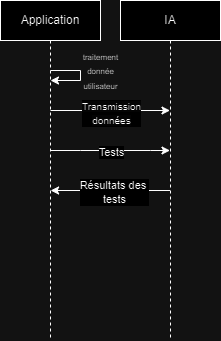

The diagram above was exported from draw.io. Its source (the exported page's mxGraphModel, read from the mxfile embedded in the PNG):
<mxGraphModel dx="2043" dy="1018" grid="1" gridSize="10" guides="1" tooltips="1" connect="1" arrows="1" fold="1" page="1" pageScale="1" pageWidth="850" pageHeight="1100" math="0" shadow="0">
  <root>
    <mxCell id="0" />
    <mxCell id="1" parent="0" />
    <mxCell id="aM9ryv3xv72pqoxQDRHE-5" value="Application" style="shape=umlLifeline;perimeter=lifelinePerimeter;whiteSpace=wrap;html=1;container=0;dropTarget=0;collapsible=0;recursiveResize=0;outlineConnect=0;portConstraint=eastwest;newEdgeStyle={&quot;edgeStyle&quot;:&quot;elbowEdgeStyle&quot;,&quot;elbow&quot;:&quot;vertical&quot;,&quot;curved&quot;:0,&quot;rounded&quot;:0};" parent="1" vertex="1">
      <mxGeometry x="170" y="40" width="100" height="340" as="geometry" />
    </mxCell>
    <mxCell id="8" value="IA" style="shape=umlLifeline;perimeter=lifelinePerimeter;whiteSpace=wrap;html=1;container=0;dropTarget=0;collapsible=0;recursiveResize=0;outlineConnect=0;portConstraint=eastwest;newEdgeStyle={&quot;edgeStyle&quot;:&quot;elbowEdgeStyle&quot;,&quot;elbow&quot;:&quot;vertical&quot;,&quot;curved&quot;:0,&quot;rounded&quot;:0};" parent="1" vertex="1">
      <mxGeometry x="290" y="40" width="100" height="340" as="geometry" />
    </mxCell>
    <mxCell id="10" value="" style="endArrow=classic;html=1;rounded=0;" parent="1" edge="1">
      <mxGeometry width="50" height="50" relative="1" as="geometry">
        <mxPoint x="220" y="110" as="sourcePoint" />
        <mxPoint x="220" y="120" as="targetPoint" />
        <Array as="points">
          <mxPoint x="250" y="110" />
          <mxPoint x="250" y="120" />
        </Array>
      </mxGeometry>
    </mxCell>
    <mxCell id="11" value="&lt;font style=&quot;font-size: 8px;&quot;&gt;traitement &lt;br&gt;donnée &lt;br&gt;utilisateur&lt;/font&gt;" style="text;html=1;align=center;verticalAlign=middle;resizable=0;points=[];autosize=1;strokeColor=none;fillColor=none;" parent="1" vertex="1">
      <mxGeometry x="240" y="80" width="60" height="60" as="geometry" />
    </mxCell>
    <mxCell id="16" value="" style="endArrow=classic;html=1;rounded=0;" parent="1" edge="1">
      <mxGeometry width="50" height="50" relative="1" as="geometry">
        <mxPoint x="220" y="150" as="sourcePoint" />
        <mxPoint x="339.5" y="150" as="targetPoint" />
      </mxGeometry>
    </mxCell>
    <mxCell id="21" value="&lt;font size=&quot;1&quot;&gt;&lt;span style=&quot;text-wrap: wrap; background-color: rgb(251, 251, 251);&quot;&gt;Transmission &lt;br&gt;données&lt;/span&gt;&lt;/font&gt;" style="edgeLabel;html=1;align=center;verticalAlign=middle;resizable=0;points=[];" parent="16" vertex="1" connectable="0">
      <mxGeometry x="-0.0706" y="-2" relative="1" as="geometry">
        <mxPoint x="4" as="offset" />
      </mxGeometry>
    </mxCell>
    <mxCell id="29" value="" style="endArrow=classic;html=1;rounded=0;" parent="1" edge="1">
      <mxGeometry width="50" height="50" relative="1" as="geometry">
        <mxPoint x="220" y="190" as="sourcePoint" />
        <mxPoint x="339.5" y="190" as="targetPoint" />
        <Array as="points">
          <mxPoint x="250" y="190" />
          <mxPoint x="320" y="190" />
        </Array>
      </mxGeometry>
    </mxCell>
    <mxCell id="30" value="Tests" style="edgeLabel;html=1;align=center;verticalAlign=middle;resizable=0;points=[];" parent="29" vertex="1" connectable="0">
      <mxGeometry x="-0.0036" y="-1" relative="1" as="geometry">
        <mxPoint as="offset" />
      </mxGeometry>
    </mxCell>
    <mxCell id="33" value="" style="endArrow=classic;html=1;rounded=0;" parent="1" edge="1">
      <mxGeometry width="50" height="50" relative="1" as="geometry">
        <mxPoint x="339.5" y="230" as="sourcePoint" />
        <mxPoint x="220.0999999999999" y="230" as="targetPoint" />
      </mxGeometry>
    </mxCell>
    <mxCell id="34" value="Résultats des&amp;nbsp;&lt;br&gt;tests" style="edgeLabel;html=1;align=center;verticalAlign=middle;resizable=0;points=[];" parent="33" vertex="1" connectable="0">
      <mxGeometry x="-0.0558" y="1" relative="1" as="geometry">
        <mxPoint as="offset" />
      </mxGeometry>
    </mxCell>
  </root>
</mxGraphModel>